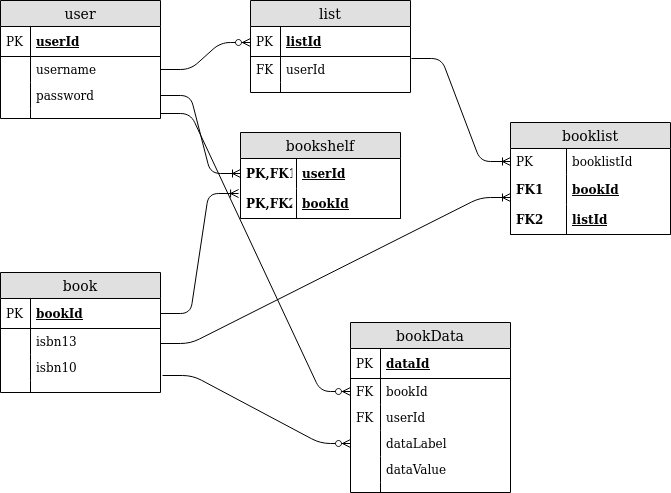

The diagram above was exported from draw.io. Its source (the exported page's mxGraphModel, read from the mxfile embedded in the PNG):
<mxGraphModel dx="1632" dy="539" grid="1" gridSize="10" guides="1" tooltips="1" connect="1" arrows="1" fold="1" page="1" pageScale="1" pageWidth="850" pageHeight="1100" math="0" shadow="0">
  <root>
    <mxCell id="0" />
    <mxCell id="1" parent="0" />
    <mxCell id="8sObgWADqYkJPRFbmLHV-3" value="user" style="swimlane;fontStyle=0;childLayout=stackLayout;horizontal=1;startSize=26;fillColor=#e0e0e0;horizontalStack=0;resizeParent=1;resizeParentMax=0;resizeLast=0;collapsible=1;marginBottom=0;swimlaneFillColor=#ffffff;align=center;fontSize=14;" parent="1" vertex="1">
      <mxGeometry x="-680" y="78" width="160" height="118" as="geometry" />
    </mxCell>
    <mxCell id="8sObgWADqYkJPRFbmLHV-4" value="userId" style="shape=partialRectangle;top=0;left=0;right=0;bottom=1;align=left;verticalAlign=middle;fillColor=none;spacingLeft=34;spacingRight=4;overflow=hidden;rotatable=0;points=[[0,0.5],[1,0.5]];portConstraint=eastwest;dropTarget=0;fontStyle=5;fontSize=12;" parent="8sObgWADqYkJPRFbmLHV-3" vertex="1">
      <mxGeometry y="26" width="160" height="30" as="geometry" />
    </mxCell>
    <mxCell id="8sObgWADqYkJPRFbmLHV-5" value="PK" style="shape=partialRectangle;top=0;left=0;bottom=0;fillColor=none;align=left;verticalAlign=middle;spacingLeft=4;spacingRight=4;overflow=hidden;rotatable=0;points=[];portConstraint=eastwest;part=1;fontSize=12;" parent="8sObgWADqYkJPRFbmLHV-4" vertex="1" connectable="0">
      <mxGeometry width="30" height="30" as="geometry" />
    </mxCell>
    <mxCell id="8sObgWADqYkJPRFbmLHV-48" value="" style="edgeStyle=entityRelationEdgeStyle;fontSize=12;html=1;endArrow=ERzeroToMany;endFill=1;exitX=1;exitY=0.5;exitDx=0;exitDy=0;" parent="8sObgWADqYkJPRFbmLHV-3" source="8sObgWADqYkJPRFbmLHV-6" edge="1">
      <mxGeometry width="100" height="100" relative="1" as="geometry">
        <mxPoint x="150" y="142" as="sourcePoint" />
        <mxPoint x="250" y="42" as="targetPoint" />
      </mxGeometry>
    </mxCell>
    <mxCell id="8sObgWADqYkJPRFbmLHV-6" value="username" style="shape=partialRectangle;top=0;left=0;right=0;bottom=0;align=left;verticalAlign=top;fillColor=none;spacingLeft=34;spacingRight=4;overflow=hidden;rotatable=0;points=[[0,0.5],[1,0.5]];portConstraint=eastwest;dropTarget=0;fontSize=12;" parent="8sObgWADqYkJPRFbmLHV-3" vertex="1">
      <mxGeometry y="56" width="160" height="26" as="geometry" />
    </mxCell>
    <mxCell id="8sObgWADqYkJPRFbmLHV-7" value="" style="shape=partialRectangle;top=0;left=0;bottom=0;fillColor=none;align=left;verticalAlign=top;spacingLeft=4;spacingRight=4;overflow=hidden;rotatable=0;points=[];portConstraint=eastwest;part=1;fontSize=12;" parent="8sObgWADqYkJPRFbmLHV-6" vertex="1" connectable="0">
      <mxGeometry width="30" height="26" as="geometry" />
    </mxCell>
    <mxCell id="8sObgWADqYkJPRFbmLHV-8" value="password" style="shape=partialRectangle;top=0;left=0;right=0;bottom=0;align=left;verticalAlign=top;fillColor=none;spacingLeft=34;spacingRight=4;overflow=hidden;rotatable=0;points=[[0,0.5],[1,0.5]];portConstraint=eastwest;dropTarget=0;fontSize=12;" parent="8sObgWADqYkJPRFbmLHV-3" vertex="1">
      <mxGeometry y="82" width="160" height="26" as="geometry" />
    </mxCell>
    <mxCell id="8sObgWADqYkJPRFbmLHV-9" value="" style="shape=partialRectangle;top=0;left=0;bottom=0;fillColor=none;align=left;verticalAlign=top;spacingLeft=4;spacingRight=4;overflow=hidden;rotatable=0;points=[];portConstraint=eastwest;part=1;fontSize=12;" parent="8sObgWADqYkJPRFbmLHV-8" vertex="1" connectable="0">
      <mxGeometry width="30" height="26" as="geometry" />
    </mxCell>
    <mxCell id="8sObgWADqYkJPRFbmLHV-12" value="" style="shape=partialRectangle;top=0;left=0;right=0;bottom=0;align=left;verticalAlign=top;fillColor=none;spacingLeft=34;spacingRight=4;overflow=hidden;rotatable=0;points=[[0,0.5],[1,0.5]];portConstraint=eastwest;dropTarget=0;fontSize=12;" parent="8sObgWADqYkJPRFbmLHV-3" vertex="1">
      <mxGeometry y="108" width="160" height="10" as="geometry" />
    </mxCell>
    <mxCell id="8sObgWADqYkJPRFbmLHV-13" value="" style="shape=partialRectangle;top=0;left=0;bottom=0;fillColor=none;align=left;verticalAlign=top;spacingLeft=4;spacingRight=4;overflow=hidden;rotatable=0;points=[];portConstraint=eastwest;part=1;fontSize=12;" parent="8sObgWADqYkJPRFbmLHV-12" vertex="1" connectable="0">
      <mxGeometry width="30" height="10" as="geometry" />
    </mxCell>
    <mxCell id="8sObgWADqYkJPRFbmLHV-14" value="book" style="swimlane;fontStyle=0;childLayout=stackLayout;horizontal=1;startSize=26;fillColor=#e0e0e0;horizontalStack=0;resizeParent=1;resizeParentMax=0;resizeLast=0;collapsible=1;marginBottom=0;swimlaneFillColor=#ffffff;align=center;fontSize=14;" parent="1" vertex="1">
      <mxGeometry x="-680" y="350" width="160" height="120" as="geometry" />
    </mxCell>
    <mxCell id="gzAt-vrBxV-9pyKYvbsG-20" value="bookId" style="shape=partialRectangle;top=0;left=0;right=0;bottom=1;align=left;verticalAlign=middle;fillColor=none;spacingLeft=34;spacingRight=4;overflow=hidden;rotatable=0;points=[[0,0.5],[1,0.5]];portConstraint=eastwest;dropTarget=0;fontStyle=5;fontSize=12;" parent="8sObgWADqYkJPRFbmLHV-14" vertex="1">
      <mxGeometry y="26" width="160" height="30" as="geometry" />
    </mxCell>
    <mxCell id="gzAt-vrBxV-9pyKYvbsG-21" value="PK" style="shape=partialRectangle;top=0;left=0;bottom=0;fillColor=none;align=left;verticalAlign=middle;spacingLeft=4;spacingRight=4;overflow=hidden;rotatable=0;points=[];portConstraint=eastwest;part=1;fontSize=12;" parent="gzAt-vrBxV-9pyKYvbsG-20" vertex="1" connectable="0">
      <mxGeometry width="30" height="30" as="geometry" />
    </mxCell>
    <mxCell id="8sObgWADqYkJPRFbmLHV-19" value="isbn13" style="shape=partialRectangle;top=0;left=0;right=0;bottom=0;align=left;verticalAlign=top;fillColor=none;spacingLeft=34;spacingRight=4;overflow=hidden;rotatable=0;points=[[0,0.5],[1,0.5]];portConstraint=eastwest;dropTarget=0;fontSize=12;" parent="8sObgWADqYkJPRFbmLHV-14" vertex="1">
      <mxGeometry y="56" width="160" height="26" as="geometry" />
    </mxCell>
    <mxCell id="8sObgWADqYkJPRFbmLHV-20" value="" style="shape=partialRectangle;top=0;left=0;bottom=0;fillColor=none;align=left;verticalAlign=top;spacingLeft=4;spacingRight=4;overflow=hidden;rotatable=0;points=[];portConstraint=eastwest;part=1;fontSize=12;" parent="8sObgWADqYkJPRFbmLHV-19" vertex="1" connectable="0">
      <mxGeometry width="30" height="26" as="geometry" />
    </mxCell>
    <mxCell id="8sObgWADqYkJPRFbmLHV-17" value="isbn10" style="shape=partialRectangle;top=0;left=0;right=0;bottom=0;align=left;verticalAlign=top;fillColor=none;spacingLeft=34;spacingRight=4;overflow=hidden;rotatable=0;points=[[0,0.5],[1,0.5]];portConstraint=eastwest;dropTarget=0;fontSize=12;" parent="8sObgWADqYkJPRFbmLHV-14" vertex="1">
      <mxGeometry y="82" width="160" height="26" as="geometry" />
    </mxCell>
    <mxCell id="8sObgWADqYkJPRFbmLHV-18" value="" style="shape=partialRectangle;top=0;left=0;bottom=0;fillColor=none;align=left;verticalAlign=top;spacingLeft=4;spacingRight=4;overflow=hidden;rotatable=0;points=[];portConstraint=eastwest;part=1;fontSize=12;" parent="8sObgWADqYkJPRFbmLHV-17" vertex="1" connectable="0">
      <mxGeometry width="30" height="26" as="geometry" />
    </mxCell>
    <mxCell id="8sObgWADqYkJPRFbmLHV-23" value="" style="shape=partialRectangle;top=0;left=0;right=0;bottom=0;align=left;verticalAlign=top;fillColor=none;spacingLeft=34;spacingRight=4;overflow=hidden;rotatable=0;points=[[0,0.5],[1,0.5]];portConstraint=eastwest;dropTarget=0;fontSize=12;" parent="8sObgWADqYkJPRFbmLHV-14" vertex="1">
      <mxGeometry y="108" width="160" height="12" as="geometry" />
    </mxCell>
    <mxCell id="8sObgWADqYkJPRFbmLHV-24" value="" style="shape=partialRectangle;top=0;left=0;bottom=0;fillColor=none;align=left;verticalAlign=top;spacingLeft=4;spacingRight=4;overflow=hidden;rotatable=0;points=[];portConstraint=eastwest;part=1;fontSize=12;" parent="8sObgWADqYkJPRFbmLHV-23" vertex="1" connectable="0">
      <mxGeometry width="30" height="12" as="geometry" />
    </mxCell>
    <mxCell id="8sObgWADqYkJPRFbmLHV-25" value="booklist" style="swimlane;fontStyle=0;childLayout=stackLayout;horizontal=1;startSize=26;fillColor=#e0e0e0;horizontalStack=0;resizeParent=1;resizeParentMax=0;resizeLast=0;collapsible=1;marginBottom=0;swimlaneFillColor=#ffffff;align=center;fontSize=14;" parent="1" vertex="1">
      <mxGeometry x="-170" y="200" width="160" height="112" as="geometry" />
    </mxCell>
    <mxCell id="8sObgWADqYkJPRFbmLHV-30" value="booklistId" style="shape=partialRectangle;top=0;left=0;right=0;bottom=0;align=left;verticalAlign=top;fillColor=none;spacingLeft=60;spacingRight=4;overflow=hidden;rotatable=0;points=[[0,0.5],[1,0.5]];portConstraint=eastwest;dropTarget=0;fontSize=12;" parent="8sObgWADqYkJPRFbmLHV-25" vertex="1">
      <mxGeometry y="26" width="160" height="26" as="geometry" />
    </mxCell>
    <mxCell id="8sObgWADqYkJPRFbmLHV-31" value="PK" style="shape=partialRectangle;top=0;left=0;bottom=0;fillColor=none;align=left;verticalAlign=top;spacingLeft=4;spacingRight=4;overflow=hidden;rotatable=0;points=[];portConstraint=eastwest;part=1;fontSize=12;" parent="8sObgWADqYkJPRFbmLHV-30" vertex="1" connectable="0">
      <mxGeometry width="56" height="26" as="geometry" />
    </mxCell>
    <mxCell id="8sObgWADqYkJPRFbmLHV-26" value="bookId" style="shape=partialRectangle;top=0;left=0;right=0;bottom=0;align=left;verticalAlign=middle;fillColor=none;spacingLeft=60;spacingRight=4;overflow=hidden;rotatable=0;points=[[0,0.5],[1,0.5]];portConstraint=eastwest;dropTarget=0;fontStyle=5;fontSize=12;" parent="8sObgWADqYkJPRFbmLHV-25" vertex="1">
      <mxGeometry y="52" width="160" height="30" as="geometry" />
    </mxCell>
    <mxCell id="8sObgWADqYkJPRFbmLHV-27" value="FK1" style="shape=partialRectangle;fontStyle=1;top=0;left=0;bottom=0;fillColor=none;align=left;verticalAlign=middle;spacingLeft=4;spacingRight=4;overflow=hidden;rotatable=0;points=[];portConstraint=eastwest;part=1;fontSize=12;" parent="8sObgWADqYkJPRFbmLHV-26" vertex="1" connectable="0">
      <mxGeometry width="56" height="30" as="geometry" />
    </mxCell>
    <mxCell id="8sObgWADqYkJPRFbmLHV-28" value="listId" style="shape=partialRectangle;top=0;left=0;right=0;bottom=1;align=left;verticalAlign=middle;fillColor=none;spacingLeft=60;spacingRight=4;overflow=hidden;rotatable=0;points=[[0,0.5],[1,0.5]];portConstraint=eastwest;dropTarget=0;fontStyle=5;fontSize=12;" parent="8sObgWADqYkJPRFbmLHV-25" vertex="1">
      <mxGeometry y="82" width="160" height="30" as="geometry" />
    </mxCell>
    <mxCell id="8sObgWADqYkJPRFbmLHV-29" value="FK2" style="shape=partialRectangle;fontStyle=1;top=0;left=0;bottom=0;fillColor=none;align=left;verticalAlign=middle;spacingLeft=4;spacingRight=4;overflow=hidden;rotatable=0;points=[];portConstraint=eastwest;part=1;fontSize=12;" parent="8sObgWADqYkJPRFbmLHV-28" vertex="1" connectable="0">
      <mxGeometry width="56" height="30" as="geometry" />
    </mxCell>
    <mxCell id="8sObgWADqYkJPRFbmLHV-32" value="list" style="swimlane;fontStyle=0;childLayout=stackLayout;horizontal=1;startSize=26;fillColor=#e0e0e0;horizontalStack=0;resizeParent=1;resizeParentMax=0;resizeLast=0;collapsible=1;marginBottom=0;swimlaneFillColor=#ffffff;align=center;fontSize=14;" parent="1" vertex="1">
      <mxGeometry x="-430" y="78" width="160" height="92" as="geometry" />
    </mxCell>
    <mxCell id="8sObgWADqYkJPRFbmLHV-33" value="listId" style="shape=partialRectangle;top=0;left=0;right=0;bottom=1;align=left;verticalAlign=middle;fillColor=none;spacingLeft=34;spacingRight=4;overflow=hidden;rotatable=0;points=[[0,0.5],[1,0.5]];portConstraint=eastwest;dropTarget=0;fontStyle=5;fontSize=12;" parent="8sObgWADqYkJPRFbmLHV-32" vertex="1">
      <mxGeometry y="26" width="160" height="30" as="geometry" />
    </mxCell>
    <mxCell id="8sObgWADqYkJPRFbmLHV-34" value="PK" style="shape=partialRectangle;top=0;left=0;bottom=0;fillColor=none;align=left;verticalAlign=middle;spacingLeft=4;spacingRight=4;overflow=hidden;rotatable=0;points=[];portConstraint=eastwest;part=1;fontSize=12;" parent="8sObgWADqYkJPRFbmLHV-33" vertex="1" connectable="0">
      <mxGeometry width="30" height="30" as="geometry" />
    </mxCell>
    <mxCell id="8sObgWADqYkJPRFbmLHV-35" value="userId" style="shape=partialRectangle;top=0;left=0;right=0;bottom=0;align=left;verticalAlign=top;fillColor=none;spacingLeft=34;spacingRight=4;overflow=hidden;rotatable=0;points=[[0,0.5],[1,0.5]];portConstraint=eastwest;dropTarget=0;fontSize=12;" parent="8sObgWADqYkJPRFbmLHV-32" vertex="1">
      <mxGeometry y="56" width="160" height="26" as="geometry" />
    </mxCell>
    <mxCell id="8sObgWADqYkJPRFbmLHV-36" value="FK" style="shape=partialRectangle;top=0;left=0;bottom=0;fillColor=none;align=left;verticalAlign=top;spacingLeft=4;spacingRight=4;overflow=hidden;rotatable=0;points=[];portConstraint=eastwest;part=1;fontSize=12;" parent="8sObgWADqYkJPRFbmLHV-35" vertex="1" connectable="0">
      <mxGeometry width="30" height="26" as="geometry" />
    </mxCell>
    <mxCell id="8sObgWADqYkJPRFbmLHV-41" value="" style="shape=partialRectangle;top=0;left=0;right=0;bottom=0;align=left;verticalAlign=top;fillColor=none;spacingLeft=34;spacingRight=4;overflow=hidden;rotatable=0;points=[[0,0.5],[1,0.5]];portConstraint=eastwest;dropTarget=0;fontSize=12;" parent="8sObgWADqYkJPRFbmLHV-32" vertex="1">
      <mxGeometry y="82" width="160" height="10" as="geometry" />
    </mxCell>
    <mxCell id="8sObgWADqYkJPRFbmLHV-42" value="" style="shape=partialRectangle;top=0;left=0;bottom=0;fillColor=none;align=left;verticalAlign=top;spacingLeft=4;spacingRight=4;overflow=hidden;rotatable=0;points=[];portConstraint=eastwest;part=1;fontSize=12;" parent="8sObgWADqYkJPRFbmLHV-41" vertex="1" connectable="0">
      <mxGeometry width="30" height="10" as="geometry" />
    </mxCell>
    <mxCell id="8sObgWADqYkJPRFbmLHV-52" value="" style="edgeStyle=entityRelationEdgeStyle;fontSize=12;html=1;endArrow=ERoneToMany;exitX=1.006;exitY=0.077;exitDx=0;exitDy=0;exitPerimeter=0;entryX=0;entryY=0.5;entryDx=0;entryDy=0;" parent="1" source="8sObgWADqYkJPRFbmLHV-35" target="8sObgWADqYkJPRFbmLHV-30" edge="1">
      <mxGeometry width="100" height="100" relative="1" as="geometry">
        <mxPoint x="-220" y="210" as="sourcePoint" />
        <mxPoint x="-140" y="190" as="targetPoint" />
      </mxGeometry>
    </mxCell>
    <mxCell id="8sObgWADqYkJPRFbmLHV-53" value="" style="edgeStyle=entityRelationEdgeStyle;fontSize=12;html=1;endArrow=ERoneToMany;entryX=0;entryY=0.767;entryDx=0;entryDy=0;entryPerimeter=0;exitX=1;exitY=0.5;exitDx=0;exitDy=0;" parent="1" target="8sObgWADqYkJPRFbmLHV-26" edge="1">
      <mxGeometry width="100" height="100" relative="1" as="geometry">
        <mxPoint x="-520" y="421" as="sourcePoint" />
        <mxPoint x="-130" y="340" as="targetPoint" />
      </mxGeometry>
    </mxCell>
    <mxCell id="8sObgWADqYkJPRFbmLHV-55" value="bookData" style="swimlane;fontStyle=0;childLayout=stackLayout;horizontal=1;startSize=26;fillColor=#e0e0e0;horizontalStack=0;resizeParent=1;resizeParentMax=0;resizeLast=0;collapsible=1;marginBottom=0;swimlaneFillColor=#ffffff;align=center;fontSize=14;" parent="1" vertex="1">
      <mxGeometry x="-330" y="400" width="160" height="170" as="geometry" />
    </mxCell>
    <mxCell id="8sObgWADqYkJPRFbmLHV-56" value="dataId" style="shape=partialRectangle;top=0;left=0;right=0;bottom=1;align=left;verticalAlign=middle;fillColor=none;spacingLeft=34;spacingRight=4;overflow=hidden;rotatable=0;points=[[0,0.5],[1,0.5]];portConstraint=eastwest;dropTarget=0;fontStyle=5;fontSize=12;" parent="8sObgWADqYkJPRFbmLHV-55" vertex="1">
      <mxGeometry y="26" width="160" height="30" as="geometry" />
    </mxCell>
    <mxCell id="8sObgWADqYkJPRFbmLHV-57" value="PK" style="shape=partialRectangle;top=0;left=0;bottom=0;fillColor=none;align=left;verticalAlign=middle;spacingLeft=4;spacingRight=4;overflow=hidden;rotatable=0;points=[];portConstraint=eastwest;part=1;fontSize=12;" parent="8sObgWADqYkJPRFbmLHV-56" vertex="1" connectable="0">
      <mxGeometry width="30" height="30" as="geometry" />
    </mxCell>
    <mxCell id="8sObgWADqYkJPRFbmLHV-58" value="bookId" style="shape=partialRectangle;top=0;left=0;right=0;bottom=0;align=left;verticalAlign=top;fillColor=none;spacingLeft=34;spacingRight=4;overflow=hidden;rotatable=0;points=[[0,0.5],[1,0.5]];portConstraint=eastwest;dropTarget=0;fontSize=12;" parent="8sObgWADqYkJPRFbmLHV-55" vertex="1">
      <mxGeometry y="56" width="160" height="26" as="geometry" />
    </mxCell>
    <mxCell id="8sObgWADqYkJPRFbmLHV-59" value="FK" style="shape=partialRectangle;top=0;left=0;bottom=0;fillColor=none;align=left;verticalAlign=top;spacingLeft=4;spacingRight=4;overflow=hidden;rotatable=0;points=[];portConstraint=eastwest;part=1;fontSize=12;" parent="8sObgWADqYkJPRFbmLHV-58" vertex="1" connectable="0">
      <mxGeometry width="30" height="26" as="geometry" />
    </mxCell>
    <mxCell id="gzAt-vrBxV-9pyKYvbsG-26" value="userId" style="shape=partialRectangle;top=0;left=0;right=0;bottom=0;align=left;verticalAlign=top;fillColor=none;spacingLeft=34;spacingRight=4;overflow=hidden;rotatable=0;points=[[0,0.5],[1,0.5]];portConstraint=eastwest;dropTarget=0;fontSize=12;" parent="8sObgWADqYkJPRFbmLHV-55" vertex="1">
      <mxGeometry y="82" width="160" height="26" as="geometry" />
    </mxCell>
    <mxCell id="gzAt-vrBxV-9pyKYvbsG-27" value="FK" style="shape=partialRectangle;top=0;left=0;bottom=0;fillColor=none;align=left;verticalAlign=top;spacingLeft=4;spacingRight=4;overflow=hidden;rotatable=0;points=[];portConstraint=eastwest;part=1;fontSize=12;" parent="gzAt-vrBxV-9pyKYvbsG-26" vertex="1" connectable="0">
      <mxGeometry width="30" height="26" as="geometry" />
    </mxCell>
    <mxCell id="8sObgWADqYkJPRFbmLHV-60" value="dataLabel" style="shape=partialRectangle;top=0;left=0;right=0;bottom=0;align=left;verticalAlign=top;fillColor=none;spacingLeft=34;spacingRight=4;overflow=hidden;rotatable=0;points=[[0,0.5],[1,0.5]];portConstraint=eastwest;dropTarget=0;fontSize=12;" parent="8sObgWADqYkJPRFbmLHV-55" vertex="1">
      <mxGeometry y="108" width="160" height="26" as="geometry" />
    </mxCell>
    <mxCell id="8sObgWADqYkJPRFbmLHV-61" value="" style="shape=partialRectangle;top=0;left=0;bottom=0;fillColor=none;align=left;verticalAlign=top;spacingLeft=4;spacingRight=4;overflow=hidden;rotatable=0;points=[];portConstraint=eastwest;part=1;fontSize=12;" parent="8sObgWADqYkJPRFbmLHV-60" vertex="1" connectable="0">
      <mxGeometry width="30" height="26" as="geometry" />
    </mxCell>
    <mxCell id="8sObgWADqYkJPRFbmLHV-62" value="dataValue" style="shape=partialRectangle;top=0;left=0;right=0;bottom=0;align=left;verticalAlign=top;fillColor=none;spacingLeft=34;spacingRight=4;overflow=hidden;rotatable=0;points=[[0,0.5],[1,0.5]];portConstraint=eastwest;dropTarget=0;fontSize=12;" parent="8sObgWADqYkJPRFbmLHV-55" vertex="1">
      <mxGeometry y="134" width="160" height="26" as="geometry" />
    </mxCell>
    <mxCell id="8sObgWADqYkJPRFbmLHV-63" value="" style="shape=partialRectangle;top=0;left=0;bottom=0;fillColor=none;align=left;verticalAlign=top;spacingLeft=4;spacingRight=4;overflow=hidden;rotatable=0;points=[];portConstraint=eastwest;part=1;fontSize=12;" parent="8sObgWADqYkJPRFbmLHV-62" vertex="1" connectable="0">
      <mxGeometry width="30" height="26" as="geometry" />
    </mxCell>
    <mxCell id="8sObgWADqYkJPRFbmLHV-64" value="" style="shape=partialRectangle;top=0;left=0;right=0;bottom=0;align=left;verticalAlign=top;fillColor=none;spacingLeft=34;spacingRight=4;overflow=hidden;rotatable=0;points=[[0,0.5],[1,0.5]];portConstraint=eastwest;dropTarget=0;fontSize=12;" parent="8sObgWADqYkJPRFbmLHV-55" vertex="1">
      <mxGeometry y="160" width="160" height="10" as="geometry" />
    </mxCell>
    <mxCell id="8sObgWADqYkJPRFbmLHV-65" value="" style="shape=partialRectangle;top=0;left=0;bottom=0;fillColor=none;align=left;verticalAlign=top;spacingLeft=4;spacingRight=4;overflow=hidden;rotatable=0;points=[];portConstraint=eastwest;part=1;fontSize=12;" parent="8sObgWADqYkJPRFbmLHV-64" vertex="1" connectable="0">
      <mxGeometry width="30" height="10" as="geometry" />
    </mxCell>
    <mxCell id="8sObgWADqYkJPRFbmLHV-66" value="" style="edgeStyle=entityRelationEdgeStyle;fontSize=12;html=1;endArrow=ERzeroToMany;endFill=1;exitX=1.013;exitY=0.808;exitDx=0;exitDy=0;exitPerimeter=0;entryX=0;entryY=0.5;entryDx=0;entryDy=0;" parent="1" source="8sObgWADqYkJPRFbmLHV-17" target="8sObgWADqYkJPRFbmLHV-60" edge="1">
      <mxGeometry width="100" height="100" relative="1" as="geometry">
        <mxPoint x="-297.9200000000001" y="375.994" as="sourcePoint" />
        <mxPoint x="-150" y="360" as="targetPoint" />
      </mxGeometry>
    </mxCell>
    <mxCell id="gzAt-vrBxV-9pyKYvbsG-12" value="bookshelf" style="swimlane;fontStyle=0;childLayout=stackLayout;horizontal=1;startSize=26;fillColor=#e0e0e0;horizontalStack=0;resizeParent=1;resizeParentMax=0;resizeLast=0;collapsible=1;marginBottom=0;swimlaneFillColor=#ffffff;align=center;fontSize=14;" parent="1" vertex="1">
      <mxGeometry x="-440" y="210" width="160" height="86" as="geometry" />
    </mxCell>
    <mxCell id="gzAt-vrBxV-9pyKYvbsG-13" value="userId" style="shape=partialRectangle;top=0;left=0;right=0;bottom=0;align=left;verticalAlign=middle;fillColor=none;spacingLeft=60;spacingRight=4;overflow=hidden;rotatable=0;points=[[0,0.5],[1,0.5]];portConstraint=eastwest;dropTarget=0;fontStyle=5;fontSize=12;" parent="gzAt-vrBxV-9pyKYvbsG-12" vertex="1">
      <mxGeometry y="26" width="160" height="30" as="geometry" />
    </mxCell>
    <mxCell id="gzAt-vrBxV-9pyKYvbsG-14" value="PK,FK1" style="shape=partialRectangle;fontStyle=1;top=0;left=0;bottom=0;fillColor=none;align=left;verticalAlign=middle;spacingLeft=4;spacingRight=4;overflow=hidden;rotatable=0;points=[];portConstraint=eastwest;part=1;fontSize=12;" parent="gzAt-vrBxV-9pyKYvbsG-13" vertex="1" connectable="0">
      <mxGeometry width="56" height="30" as="geometry" />
    </mxCell>
    <mxCell id="gzAt-vrBxV-9pyKYvbsG-15" value="bookId" style="shape=partialRectangle;top=0;left=0;right=0;bottom=1;align=left;verticalAlign=middle;fillColor=none;spacingLeft=60;spacingRight=4;overflow=hidden;rotatable=0;points=[[0,0.5],[1,0.5]];portConstraint=eastwest;dropTarget=0;fontStyle=5;fontSize=12;" parent="gzAt-vrBxV-9pyKYvbsG-12" vertex="1">
      <mxGeometry y="56" width="160" height="30" as="geometry" />
    </mxCell>
    <mxCell id="gzAt-vrBxV-9pyKYvbsG-16" value="PK,FK2" style="shape=partialRectangle;fontStyle=1;top=0;left=0;bottom=0;fillColor=none;align=left;verticalAlign=middle;spacingLeft=4;spacingRight=4;overflow=hidden;rotatable=0;points=[];portConstraint=eastwest;part=1;fontSize=12;" parent="gzAt-vrBxV-9pyKYvbsG-15" vertex="1" connectable="0">
      <mxGeometry width="56" height="30" as="geometry" />
    </mxCell>
    <mxCell id="gzAt-vrBxV-9pyKYvbsG-19" value="" style="edgeStyle=entityRelationEdgeStyle;fontSize=12;html=1;endArrow=ERoneToMany;exitX=1;exitY=0.5;exitDx=0;exitDy=0;entryX=-0.012;entryY=0.167;entryDx=0;entryDy=0;entryPerimeter=0;" parent="1" source="gzAt-vrBxV-9pyKYvbsG-20" target="gzAt-vrBxV-9pyKYvbsG-15" edge="1">
      <mxGeometry width="100" height="100" relative="1" as="geometry">
        <mxPoint x="-470" y="340" as="sourcePoint" />
        <mxPoint x="-520" y="380" as="targetPoint" />
      </mxGeometry>
    </mxCell>
    <mxCell id="gzAt-vrBxV-9pyKYvbsG-25" value="" style="edgeStyle=entityRelationEdgeStyle;fontSize=12;html=1;endArrow=ERoneToMany;exitX=1;exitY=0.5;exitDx=0;exitDy=0;" parent="1" source="8sObgWADqYkJPRFbmLHV-8" target="gzAt-vrBxV-9pyKYvbsG-13" edge="1">
      <mxGeometry width="100" height="100" relative="1" as="geometry">
        <mxPoint x="-570" y="330" as="sourcePoint" />
        <mxPoint x="-470" y="230" as="targetPoint" />
      </mxGeometry>
    </mxCell>
    <mxCell id="gzAt-vrBxV-9pyKYvbsG-28" value="" style="edgeStyle=entityRelationEdgeStyle;fontSize=12;html=1;endArrow=ERzeroToMany;endFill=1;exitX=1;exitY=0.5;exitDx=0;exitDy=0;entryX=0;entryY=0.5;entryDx=0;entryDy=0;" parent="1" source="8sObgWADqYkJPRFbmLHV-12" target="8sObgWADqYkJPRFbmLHV-58" edge="1">
      <mxGeometry width="100" height="100" relative="1" as="geometry">
        <mxPoint x="-450" y="490" as="sourcePoint" />
        <mxPoint x="-350" y="390" as="targetPoint" />
      </mxGeometry>
    </mxCell>
  </root>
</mxGraphModel>